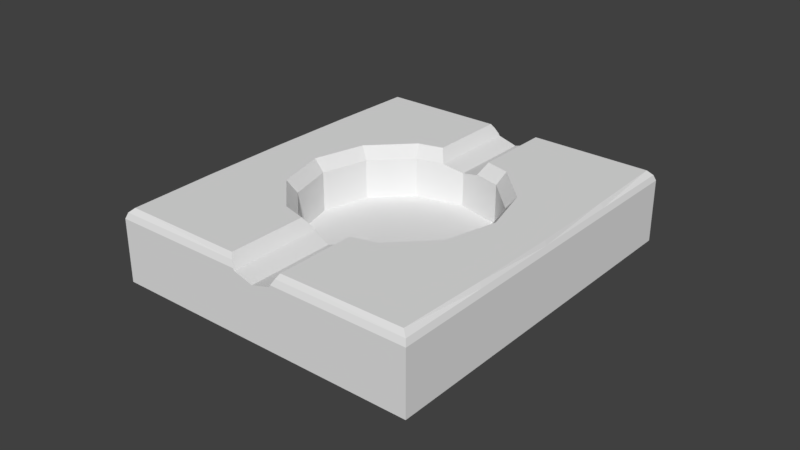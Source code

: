 # Source: ashtray-empty.blend  (saved by Blender 2.79.0; exported with 4.5.12 LTS)
import bpy
from mathutils import Matrix  # noqa: F401  (used for matrix-valued properties, if any)

bpy.ops.wm.read_factory_settings(use_empty=True)
scene = bpy.context.scene
scene.name = 'Scene'

# ---- collections
col_collection_1 = bpy.data.collections.new('Collection 1'); scene.collection.children.link(col_collection_1)

# ---- world
world_world = bpy.data.worlds.new('World'); scene.world = world_world
world_world.color = (0.05088, 0.05088, 0.05088)
world_world.use_sun_shadow = False
world_world.sun_shadow_jitter_overblur = 0.0
world_world.cycles.sampling_method = 'MANUAL'

# ---- meshes
me_cube_017 = bpy.data.meshes.new('Cube.017')
me_cube_017.from_pydata([(-0.3006, -0.4492, 0.6763), (-0.5207, -0.2594, 0.6763), (-0.6013, 3.166e-08, 0.6763), (0.6013, 2.502e-07, 0.6763), (0.5207, -0.2594, 0.6763), (0.3006, -0.4492, 0.6763), (-1.0, -1.0, -1.0), (-0.9871, -0.9871, 0.8745), (1.0, -1.0, -1.0), (0.9871, -0.9871, 0.8745), (0.3323, -0.4965, 1.0), (-0.5755, -0.2866, 1.0), (-0.3323, -0.4965, 1.0), (-0.6645, 2.506e-08, 1.0), (0.5755, -0.2866, 1.0), (0.6645, 2.665e-07, 1.0), (-0.3006, -0.4492, -0.4267), (2.836e-09, -0.5187, -0.4267), (-0.5207, -0.2594, -0.4267), (-0.6013, 3.166e-08, -0.4267), (0.6013, 2.502e-07, -0.4267), (0.5207, -0.2594, -0.4267), (0.3006, -0.4492, -0.4267), (0.0, -1.0, -1.0), (-1.0, 0.0, -1.0), (-0.9871, 0.0, 0.8745), (1.0, 0.0, -1.0), (0.9871, 0.0, 0.8745), (0.0, 0.0, -1.0), (-1.0, -0.5, -1.0), (0.9871, -0.4936, 0.8745), (-0.9871, -0.4936, 0.8745), (0.0, -0.5, -1.0), (1.0, -0.5, -1.0), (-0.9769, 1.728e-09, 1.0), (-0.9707, -0.4853, 1.0), (-0.9539, -0.9653, 1.0), (0.9539, -0.9653, 1.0), (0.9707, -0.4853, 1.0), (0.9769, 1.838e-08, 1.0), (-1.0, -1.0, 0.7175), (1.0, -1.0, 0.7175), (1.0, 0.0, 0.7175), (-1.0, 0.0, 0.7175), (-1.0, -0.5, 0.7175), (1.0, -0.5, 0.7175), (0.1728, -0.5333, 1.0), (0.1282, -0.4891, 0.6763), (0.1728, -0.9696, 1.0), (0.1339, -1.0, 0.7175), (0.1555, -0.9871, 0.8745), (0.1258, -1.0, 0.6587), (0.1258, -0.4897, 0.6587), (-0.1258, -1.0, 0.6587), (-0.1258, -0.4897, 0.6587), (-0.1282, -0.4891, 0.6763), (-0.1728, -0.5334, 1.0), (-0.1728, -0.9696, 1.0), (-0.1555, -0.9871, 0.8745), (-0.1339, -1.0, 0.7175), (6.783e-08, -1.0, 0.5022), (4.345e-08, -0.5187, 0.5022)], [], [(45, 30, 9, 41), (32, 33, 8, 23), (11, 1, 2, 13), (15, 3, 4, 14), (14, 4, 5, 10), (12, 0, 1, 11), (10, 5, 47, 46), (1, 0, 16, 18), (2, 1, 18, 19), (4, 3, 20, 21), (0, 55, 54, 61, 17, 16), (5, 4, 21, 22), (29, 32, 23, 6), (41, 9, 50, 49), (17, 22, 21, 20, 19, 18, 16), (44, 31, 25, 43), (40, 7, 31, 44), (24, 28, 32, 29), (28, 26, 33, 32), (42, 27, 30, 45), (34, 25, 31, 35), (35, 31, 7, 36), (38, 14, 10, 37), (38, 30, 27, 39), (14, 38, 39, 15), (30, 38, 37, 9), (11, 35, 36, 12), (13, 34, 35, 11), (26, 42, 45, 33), (6, 40, 44, 29), (29, 44, 43, 24), (8, 41, 49, 51, 60, 23), (23, 60, 53, 59, 40, 6), (33, 45, 41, 8), (51, 52, 61, 60), (58, 57, 36, 7), (52, 51, 49, 50, 48, 46, 47), (48, 50, 9, 37), (59, 58, 7, 40), (61, 52, 47, 5, 22, 17), (53, 54, 55, 56, 57, 58, 59), (57, 56, 12, 36), (46, 48, 37, 10), (56, 55, 0, 12), (60, 61, 54, 53)])
me_cube_017.use_remesh_preserve_volume = False
me_cube_017.use_remesh_preserve_attributes = False
me_cube_017.use_mirror_vertex_groups = False
me_cube_017.update()

# ---- objects
ob_cube_001 = bpy.data.objects.new('Cube.001', me_cube_017)

# ---- transforms, parenting, visibility, modifiers, constraints
ob_cube_001.location = (0.0, 0.0, 0.0)
ob_cube_001.scale = (0.05067, 0.05873, 0.0118)
ob_cube_001.lineart.crease_threshold = 0.0
_m = ob_cube_001.modifiers.new('Mirror', 'MIRROR')
_m.use_axis = (False, True, False)

# ---- collection membership
col_collection_1.objects.link(ob_cube_001)

# ---- scene / render settings (as saved in the file)
scene.frame_start = 1; scene.frame_end = 250; scene.frame_set(1)
scene.render.engine = 'BLENDER_EEVEE_NEXT'
scene.render.resolution_percentage = 50
scene.render.dither_intensity = 0.0
scene.cycles.use_denoising = False
scene.cycles.samples = 128
scene.cycles.sampling_pattern = 'TABULATED_SOBOL'
scene.cycles.use_adaptive_sampling = False
scene.cycles.use_light_tree = False
scene.cycles.blur_glossy = 0.0
scene.cycles.sample_clamp_indirect = 0.0
scene.view_settings.view_transform = 'Standard'
bpy.context.view_layer.update()

# ---- added for rendering (the .blend has no active camera and no usable light): camera, sun
cam_auto = bpy.data.cameras.new('AutoCamera')
cam_auto.lens = 50.0
cam_auto.sensor_width = 36.0
cam_auto.clip_end = 1000.0
ob_auto_camera = bpy.data.objects.new('AutoCamera', cam_auto)
scene.collection.objects.link(ob_auto_camera)
ob_auto_camera.location = (0.185045, -0.222054, 0.148036)
ob_auto_camera.rotation_euler = (1.09748, -7.21219e-08, 0.694738)
scene.camera = ob_auto_camera
light_auto_sun = bpy.data.lights.new('AutoSun', 'SUN')
light_auto_sun.energy = 3.0
light_auto_sun.angle = 0.0523599
ob_auto_sun = bpy.data.objects.new('AutoSun', light_auto_sun)
scene.collection.objects.link(ob_auto_sun)
ob_auto_sun.rotation_euler = (0.872665, 0.174533, 0.523599)
bpy.context.view_layer.update()
